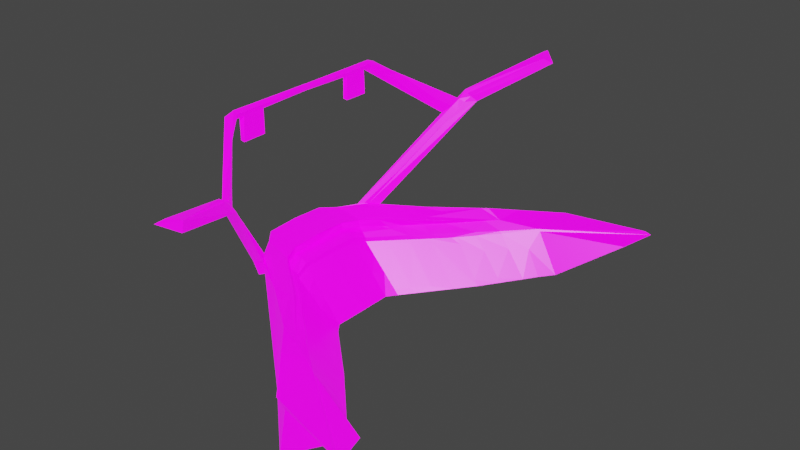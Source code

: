 # Source: spaceshipInside.blend  (saved by Blender 2.93.20; exported with 4.5.12 LTS)
import bpy
from mathutils import Matrix  # noqa: F401  (used for matrix-valued properties, if any)

bpy.ops.wm.read_factory_settings(use_empty=True)
scene = bpy.context.scene
scene.name = 'Scene'

# ---- collections
col_collection = bpy.data.collections.new('Collection'); scene.collection.children.link(col_collection)

# ---- images (referenced by path relative to the original .blend; pixels are not part of the script)
import os
ASSET_DIR = os.environ.get("B2B_ASSET_DIR", "")  # directory of the original .blend (textures are referenced by path, not embedded)
HERE = os.path.dirname(os.path.abspath(__file__))  # packed textures are extracted next to this script under _unpacked/

def load_image(name, relpath, width, height, colorspace="sRGB"):
    """Load a texture the original file referenced (path relative to the .blend, or extracted next to this script)."""
    p = next((c for c in (os.path.join(HERE, relpath), os.path.join(ASSET_DIR, relpath)) if relpath and os.path.exists(c)), "")
    if p:
        img = bpy.data.images.load(p, check_existing=True)
        img.name = name
    else:  # same state as the original file: an image datablock whose file is absent (Cycles renders it pink)
        img = bpy.data.images.new(name, width, height)
        img.source = "FILE"
        img.filepath = "//" + (relpath or name)
    img.colorspace_settings.name = colorspace
    return img
img_spaceship_diff_png = load_image('spaceship_diff.png', 'spaceship_diff.png', 1024, 1024, 'sRGB')
img_spaceship_emit_png = load_image('spaceship_emit.png', 'spaceship_emit.png', 1024, 1024, 'sRGB')

# ---- materials (node trees are filled in below, after node groups)
mat_material = bpy.data.materials.new('Material')
mat_material.alpha_threshold = 0.0
mat_material.use_transparent_shadow = False
mat_material.line_color = (0.0, 0.0, 0.0, 1.0)

# ---- material node trees
mat_material.use_nodes = True; mat_material.node_tree.nodes.clear()
_N = mat_material.node_tree.nodes; _L = mat_material.node_tree.links
n0 = _N.new('ShaderNodeOutputMaterial'); n0.name = 'Material Output'; n0.location = (300, 300)
n1 = _N.new('ShaderNodeBsdfPrincipled'); n1.name = 'Principled BSDF'; n1.location = (10, 300)
n1.distribution = 'GGX'
n1.subsurface_method = 'BURLEY'
n1.inputs[2].default_value = 0.4
n1.inputs[3].default_value = 1.45
n1.inputs[28].default_value = 1.0
n2 = _N.new('ShaderNodeTexImage'); n2.name = 'Image Texture'; n2.location = (-280, 220)
n2.image = img_spaceship_diff_png
n3 = _N.new('ShaderNodeTexImage'); n3.name = 'Image Texture.001'; n3.location = (-280, 280)
n3.image = img_spaceship_diff_png
n4 = _N.new('ShaderNodeTexImage'); n4.name = 'Image Texture.002'; n4.location = (-280, -60)
n4.image = img_spaceship_emit_png
_L.new(n1.outputs[0], n0.inputs[0])
_L.new(n3.outputs[0], n1.inputs[0])
_L.new(n4.outputs[0], n1.inputs[27])
n0.is_active_output = True

# ---- world
world_world = bpy.data.worlds.new('World'); scene.world = world_world
world_world.use_nodes = True; world_world.node_tree.nodes.clear()
_N = world_world.node_tree.nodes; _L = world_world.node_tree.links
n0 = _N.new('ShaderNodeOutputWorld'); n0.name = 'World Output'; n0.location = (300, 300)
n1 = _N.new('ShaderNodeBackground'); n1.name = 'Background'; n1.location = (10, 300)
n1.inputs[0].default_value = (0.05088, 0.05088, 0.05088, 1.0)
_L.new(n1.outputs[0], n0.inputs[0])
n0.is_active_output = True
world_world.color = (0.05088, 0.05088, 0.05088)
world_world.use_sun_shadow = False
world_world.sun_shadow_jitter_overblur = 0.0

# ---- meshes
me_cube = bpy.data.meshes.new('Cube')
me_cube.from_pydata([(0.988, 3.488, 0.8839), (4.769, 2.98, -3.38), (0.5345, 0.007444, 1.102), (4.262, 0.007444, -3.38), (-0.8829, 3.253, 1.349), (-0.2859, 3.253, -3.38), (-1.739, 0.007444, 1.498), (-1.739, 0.007444, -3.38), (12.38, 10.52, -2.337), (6.264, 9.881, -3.38), (7.12, 9.881, 1.278), (0.9071, 3.525, 0.2983), (-1.739, 0.007444, 0.9904), (15.85, 13.26, -0.1205), (10.72, 14.07, -3.38), (1.643, 3.253, -0.1574), (-1.739, 0.007444, 0.4643), (1.507, 0.007444, 0.2673), (10.46, 11.04, 0.3274), (16.15, 15.5, 0.2622), (10.72, 14.07, 0.4643), (0.4243, 0.0, 0.5367), (8.058, 9.881, 0.6894), (4.582, 6.5, 0.8728), (3.724, 7.262, 1.306), (-1.384, 2.291, -3.38), (0.5194, 2.291, 1.022), (-1.693, 2.291, 1.421), (4.244, 2.291, -3.38), (1.489, 2.291, 0.1812), (0.4808, 2.273, 0.5189), (0.5143, -0.194, -1.511), (1.703, 3.253, -0.4342), (1.558, 0.007444, -0.03106), (10.61, 11.04, 0.1857), (16.59, 15.55, 0.1116), (11.32, 14.07, -0.04381), (-1.138, 0.007444, -0.04381), (7.607, 9.881, 0.6622), (1.547, 2.291, -0.1206), (6.04, 7.139, -0.2537), (5.984, 7.208, 0.05842), (5.304, 7.407, 0.4914), (8.453, 9.428, 0.1328), (8.589, 9.398, -0.00466), (11.55, 9.664, -2.424), (9.748, 10.34, 0.1044), (6.339, 7.404, -0.2245), (8.659, 6.685, -2.892), (0.9948, 5.504, 1.332), (0.9068, 4.46, -3.38), (-0.7603, 3.253, 0.3782), (0.977, 4.801, 0.3791), (0.1568, 4.07, 0.3787), (0.2454, 4.761, 1.461), (-0.2566, 4.347, 1.163), (0.237, 5.688, 1.278), (0.4011, 5.455, 0.3251), (-0.419, 4.724, 0.3246), (3.916, 10.46, 8.333), (3.391, 10.53, 7.949), (6.927, 16.01, 10.36), (7.394, 16.52, 10.02), (6.392, 16.66, 10.55), (6.377, 17.37, 10.51), (3.147, 9.598, 7.403), (3.644, 10.04, 7.849), (4.237, 10.97, 8.665), (-0.3159, 5.94, 11.33), (-0.4011, 6.594, 11.08), (-0.09734, 5.978, 10.84), (-0.7434, 6.032, 10.56), (-0.2556, 0.0, 11.33), (-0.5171, -0.000406, 11.21), (-0.2368, -0.0002455, 10.9), (-0.8086, -0.01361, 10.65), (-0.1242, 5.337, 10.85), (-0.1457, 3.732, 10.86), (-0.3994, 5.448, 10.83), (-0.4254, 3.682, 10.84), (-0.1415, 5.423, 9.189), (-0.1629, 3.714, 9.199), (-0.4167, 5.429, 9.246), (-0.4426, 3.664, 9.256), (3.916, 11.14, 8.799), (5.049, 10.96, 8.29), (3.78, 10.84, 8.088), (3.871, 5.196, -0.344), (3.813, 5.231, -0.04946), (3.097, 5.448, 0.3949), (6.714, 4.833, -3.136), (4.952, 6.164, -0.299), (4.894, 6.216, 0.004274), (4.218, 6.424, 0.443), (2.764, 4.204, -0.3901), (2.705, 4.221, -0.1046), (1.976, 4.484, 0.3456), (6.662, 8.644, 0.5904), (7.218, 8.318, 0.09559), (10.11, 8.175, -2.658), (9.383, 7.43, -2.775), (4.769, 2.971, -3.38), (1.703, 3.253, -0.4342), (6.04, 7.139, -0.2537), (6.339, 7.404, -0.2245), (8.659, 6.685, -2.892), (3.871, 5.196, -0.344), (6.714, 4.833, -3.136), (4.952, 6.164, -0.299), (2.764, 4.204, -0.3901), (6.524, 4.652, -3.16), (7.49, 5.571, -3.039), (5.601, 3.772, -3.276), (7.319, 8.273, -0.1287), (9.745, 7.802, -2.716), (10.83, 8.919, -2.541), (7.314, 5.612, -2.849), (9.516, 7.847, -2.472), (8.364, 6.777, -2.553), (5.322, 3.815, -2.992), (4.422, 3.011, -3.047), (6.278, 4.685, -2.905), (8.114, 8.119, -0.9762), (10.43, 10.08, -0.8561), (9.342, 9.237, -0.8573), (7.025, 7.191, -1.013), (2.509, 3.182, -1.209), (2.223, 2.291, -0.9374), (0.6691, 3.448, 0.9633), (7.659, 9.493, 0.7105), (6.73, 9.58, 1.281), (4.367, 6.691, 0.9812), (-0.08071, 3.354, 1.15), (4.805, 8.096, 1.297), (3.972, 7.041, 1.181), (8.484, 11.47, 0.9697), (9.328, 10.49, 0.4979), (4.76, 7.719, 1.118), (-0.6902, 0.007444, 1.315), (-0.7415, 2.291, 1.249), (1.003, 2.28, 0.3804), (0.5057, 1.521, 0.5248), (0.4579, 0.6315, 0.5318), (0.9574, 0.007444, 0.4209), (2.357, 4.732, 0.3596), (3.428, 4.88, -0.06861), (2.289, 4.375, 0.2015), (1.494, 1.665, 0.2048), (1.307, 3.384, 0.09693), (1.003, 2.28, 0.3804), (0.9401, 0.6286, 0.4009), (0.9809, 1.57, 0.3793), (2.649, 4.741, 0.2424), (3.099, 2.291, -1.997), (3.46, 3.097, -2.123), (13.83, 14.88, 0.3487), (10.51, 11.6, 0.3528), (14.48, 14.63, 0.3033), (0.4647, 4.979, 1.423), (1.78, 6.795, 3.738), (3.567, 9.428, 6.844), (4.021, 10.13, 7.689), (4.548, 10.96, 8.522), (4.312, 10.55, 8.174), (2.566, 9.066, 7.875), (2.776, 9.183, 8.5), (0.1695, 6.869, 9.821), (0.5186, 6.954, 10.19), (0.6019, 7.265, 9.47), (0.8685, 7.299, 9.931), (-0.7762, 2.99, 10.61), (-0.1641, 2.976, 10.87), (-0.07714, 5.881, 11.13), (-0.1068, -0.0006622, 11.09), (-0.08455, 1.849, 11.12), (-0.04972, 3.356, 11.12), (-0.04743, 5.134, 11.14), (2.785, 4.994, 0.8784), (2.518, 5.069, 0.9722), (1.946, 5.198, 1.165), (3.212, 5.352, 0.8771), (2.047, 4.425, 0.8805), (4.461, 6.68, 0.4556), (5.546, 7.628, 0.5091), (5.582, 7.473, 0.82), (7.291, 9.218, 0.6363), (8.119, 9.128, 0.1227), (4.087, 2.291, -3.19), (2.071, 0.007444, -0.666), (1.995, 1.945, -0.6466), (2.159, 2.144, -0.8534), (1.939, 0.007444, -0.5033), (2.072, 2.291, -0.755), (1.859, 2.009, -0.4854), (1.685, 2.291, -0.2881), (1.549, 1.773, -0.1003), (1.679, 1.763, -0.2568), (1.867, 3.239, -0.5925), (1.767, 0.007444, -0.2895), (0.2387, 0.007444, 1.153), (0.2079, 2.291, 1.078), (-0.6046, 3.288, 1.28), (3.807, 7.188, 1.264), (2.613, 6.205, 1.289), (-1.33, 2.291, 1.355), (-1.286, 0.007444, 1.419), (0.3543, 2.288, 0.9572), (0.417, 0.0, 1.033), (5.544, 7.516, 0.7353), (3.134, 5.371, 0.8059), (4.507, 6.546, 0.7814), (1.962, 4.465, 0.791), (0.862, 3.525, 0.8005), (3.02, 4.165, -0.6505), (4.081, 5.152, -0.5672), (5.145, 6.119, -0.508), (2.231, 3.431, -0.7119), (6.671, 7.301, -0.6069), (1.104, 7.455, 10.32), (2.977, 9.454, 8.998), (-0.289, 3.293, 11.33), (-0.1547, 3.362, 10.86)], [], [(26, 200, 199, 2), (21, 207, 2, 199, 138, 205, 6, 12), (25, 28, 3, 7), (30, 206, 207, 21, 142, 141), (38, 10, 135, 20, 36), (1, 5, 50, 9, 8, 45, 115, 99, 114, 100, 48, 90), (177, 180, 23, 131, 178), (22, 136, 135, 10), (8, 9, 14, 13), (34, 8, 13, 35), (36, 20, 155, 19, 35), (5, 51, 53, 52, 50), (93, 92, 41, 42, 182), (39, 29, 147, 17, 33, 195), (25, 27, 4, 51, 5), (33, 17, 16, 37), (18, 19, 155, 157, 156), (11, 96, 211, 212), (29, 149, 151, 147), (17, 143, 21, 12, 16), (15, 148, 140, 29), (24, 202, 134, 137, 133), (16, 12, 6, 27, 25, 7, 37), (32, 15, 29, 39), (11, 212, 206, 30), (5, 1, 28, 25), (0, 128, 200, 26), (1, 154, 153, 187, 28), (3, 188, 191, 198, 33, 37, 7), (28, 187, 190, 189, 188, 3), (14, 36, 35, 13), (18, 34, 35, 19), (9, 38, 36, 14), (92, 91, 40, 41), (98, 186, 185, 97), (43, 44, 46, 34, 18), (22, 43, 18, 136), (44, 43, 186, 98, 113), (57, 58, 55, 56), (46, 123, 45, 8, 34), (47, 125, 122, 113), (50, 52, 49, 24, 133, 130, 10, 38, 9), (53, 54, 55, 58), (54, 53, 51, 4), (52, 53, 58, 57), (49, 52, 57, 56), (55, 54, 66, 65), (60, 84, 86, 56, 55, 65), (60, 59, 67, 61, 63, 84), (56, 86, 85, 49), (61, 62, 64, 63), (67, 162, 85, 62, 61), (85, 86, 64, 62), (86, 84, 63, 64), (66, 59, 219, 165), (69, 71, 170, 75, 73), (59, 60, 69, 68, 218, 219), (65, 66, 165, 164), (60, 65, 164, 168, 166, 71, 69), (75, 74, 173, 72, 73), (68, 69, 73, 72, 220), (71, 70, 76, 78, 79, 77, 221, 171, 170), (70, 172, 176, 175, 221, 77, 76), (81, 83, 82, 80), (79, 78, 82, 83), (76, 77, 81, 80), (77, 79, 83, 81), (78, 76, 80, 82), (49, 85, 162, 163, 161, 160, 159, 158), (95, 94, 87, 88, 145), (96, 146, 152, 144), (88, 87, 91, 92), (89, 88, 92, 93), (11, 148, 146, 96), (15, 32, 94, 95), (41, 98, 97, 183, 42), (102, 120, 119, 213, 216), (106, 214, 215, 108), (109, 213, 214, 106), (113, 98, 41, 40, 47), (113, 122, 124, 44), (44, 124, 123, 46), (115, 117, 114, 99), (121, 119, 112, 110), (119, 120, 101, 112), (116, 121, 110, 107, 111), (117, 118, 48, 100, 114), (124, 122, 117, 115), (123, 124, 115, 45), (122, 125, 118, 117), (127, 126, 197, 194, 192), (130, 129, 22, 10), (129, 131, 23, 184), (178, 131, 134, 179), (133, 137, 134, 131, 129, 130), (132, 179, 134, 202, 203, 201), (135, 136, 18, 156, 20), (139, 132, 201, 204), (138, 139, 204, 205), (30, 149, 148, 11), (147, 151, 150, 143, 17), (143, 150, 142, 21), (142, 150, 151, 141), (141, 151, 149, 30), (146, 148, 15, 95), (144, 152, 145, 88, 89), (145, 152, 146, 95), (153, 154, 126, 127), (156, 157, 155, 20), (158, 159, 160, 161, 66, 54), (161, 163, 59, 66), (59, 163, 162, 67), (164, 165, 169, 168), (166, 167, 70, 71), (168, 169, 167, 166), (170, 171, 74, 75), (173, 174, 175, 220, 72), (128, 178, 179, 132), (0, 181, 177, 178, 128), (180, 209, 210, 23), (181, 211, 209, 180, 177), (23, 210, 208, 184), (184, 208, 185, 22, 129), (185, 186, 43, 22), (188, 189, 190, 187, 153, 127, 192, 193, 191), (191, 193, 192, 194, 196, 198), (195, 196, 194, 39), (194, 197, 32, 39), (198, 196, 195, 33), (200, 128, 132, 139), (199, 200, 139, 138), (201, 203, 202, 24, 49, 158, 54, 4), (204, 201, 4, 27), (205, 204, 27, 6), (207, 206, 26, 2), (212, 211, 181, 0), (206, 212, 0, 26), (185, 208, 183, 97), (210, 209, 89, 93, 182), (208, 210, 182, 42, 183), (209, 211, 96, 144, 89), (215, 217, 104, 103, 108), (214, 213, 119, 121), (216, 213, 109, 102), (215, 214, 121, 116), (217, 215, 116, 111, 105), (169, 218, 68, 172, 70, 167), (165, 219, 218, 169), (220, 175, 176, 172, 68), (221, 175, 174, 173, 74, 171)])
_uv = me_cube.uv_layers.new(name='UVMap')
_uv.uv.foreach_set('vector', [0.5544, 0.3349, 0.5546, 0.3454, 0.5141, 0.3456, 0.5138, 0.3359, 0.5806, 0.75, 0.6196, 0.75, 0.625, 0.75, 0.625, 0.7825, 0.625, 0.8847, 0.625, 0.9502, 0.625, 1.0, 0.5806, 1.0, 0.125, 0.6205, 0.375, 0.6205, 0.375, 0.75, 0.125, 0.75, 0.5742, 0.2996, 0.5748, 0.327, 0.5084, 0.3273, 0.5096, 0.2991, 0.5274, 0.2993, 0.5528, 0.2995, 0.04956, 0.03304, 0.0, 0.0, 0.1987, 0.0947, 0.5246, 0.25, 0.5048, 0.25, 0.375, 0.5, 0.125, 0.5, 0.125, 0.5, 0.125, 0.5, 0.375, 0.5, 0.375, 0.5, 0.375, 0.5, 0.375, 0.5, 0.375, 0.5, 0.375, 0.5, 0.375, 0.5, 0.375, 0.5, 0.612, 0.3139, 0.6228, 0.309, 0.6574, 0.2932, 0.6613, 0.3052, 0.613, 0.3264, 0.7566, 0.2468, 0.7983, 0.1986, 0.8843, 0.1986, 0.8141, 0.2491, 0.375, 0.5, 0.125, 0.5, 0.125, 0.5, 0.375, 0.5, 0.8393, 0.1135, 0.8316, -0.002303, 0.9414, 0.001669, 1.003, 0.001466, 0.5048, 0.25, 0.5246, 0.25, 0.5246, 0.3929, 0.5246, 0.5, 0.5048, 0.5, 0.375, 0.25, 0.5737, 0.25, 0.5741, 0.25, 0.5745, 0.25, 0.375, 0.25, 0.6907, 0.2622, 0.6911, 0.2246, 0.7181, 0.2136, 0.715, 0.2533, 0.697, 0.2599, 0.5879, 0.2332, 0.5895, 0.2611, 0.5667, 0.2606, 0.5063, 0.2594, 0.5064, 0.2342, 0.5694, 0.2334, 0.375, 0.1295, 0.625, 0.1295, 0.625, 0.25, 0.5737, 0.25, 0.375, 0.25, 0.5048, 0.75, 0.5246, 0.75, 0.5246, 1.0, 0.5048, 1.0, 0.8326, 0.151, 0.9995, 0.03109, 0.9994, 0.07135, 0.9753, 0.06319, 0.8635, 0.1462, 0.6166, 0.2921, 0.6363, 0.2843, 0.6424, 0.2981, 0.6183, 0.3099, 0.5761, 0.261, 0.5758, 0.2836, 0.5545, 0.2841, 0.5569, 0.2617, 0.5246, 0.75, 0.5565, 0.75, 0.5806, 0.75, 0.5806, 1.0, 0.5246, 1.0, 0.623, 0.2533, 0.6256, 0.2713, 0.5769, 0.2833, 0.5785, 0.2627, 0.6639, 0.344, 0.6633, 0.339, 0.662, 0.3293, 0.692, 0.3107, 0.7101, 0.3139, 0.5246, 0.0, 0.5806, 0.0, 0.625, 0.0, 0.625, 0.1295, 0.375, 0.1295, 0.375, 0.0, 0.5048, 0.0, 0.6337, 0.2195, 0.6334, 0.2517, 0.5895, 0.2611, 0.5879, 0.2332, 0.632, 0.2866, 0.6342, 0.3024, 0.5759, 0.3256, 0.5752, 0.3, 0.125, 0.5, 0.375, 0.5, 0.375, 0.6205, 0.125, 0.6205, 0.5753, 0.3337, 0.5752, 0.3448, 0.5543, 0.3447, 0.5543, 0.3341, 0.5865, 0.003038, 0.5884, 0.09639, 0.5687, 0.09754, 0.5675, 0.0185, 0.5673, 0.005889, 0.375, 0.75, 0.4802, 0.75, 0.4865, 0.75, 0.4948, 0.75, 0.5048, 0.75, 0.5048, 1.0, 0.375, 1.0, 0.5673, 0.005889, 0.5675, 0.0185, 0.5656, 0.1732, 0.5602, 0.1869, 0.5048, 0.1861, 0.5027, -0.001872, 0.375, 0.25, 0.5048, 0.25, 0.5048, 0.5, 0.375, 0.5, 0.8353, 0.1492, 0.8343, 0.1216, 1.001, -0.01458, 0.9997, 0.03947, 0.375, 0.25, 0.04956, 0.03304, 0.5048, 0.25, 0.375, 0.25, 0.7144, 0.2181, 0.7136, 0.186, 0.7441, 0.1747, 0.7451, 0.2069, 0.7087, 0.2209, 0.7361, 0.2118, 0.7318, 0.2519, 0.7134, 0.258, 0.7914, 0.1771, 0.7882, 0.1497, 0.8083, 0.1348, 0.8233, 0.1237, 0.8284, 0.1532, 0.7531, 0.2457, 0.7463, 0.2093, 0.8294, 0.1551, 0.7935, 0.1978, 0.7882, 0.1497, 0.7914, 0.1771, 0.7851, 0.1811, 0.7683, 0.192, 0.7662, 0.1622, 0.5745, 0.25, 0.5741, 0.25, 0.625, 0.25, 0.625, 0.25, 0.8193, 0.1303, 0.8166, 0.08189, 0.8121, 0.002798, 0.8316, -0.002303, 0.8393, 0.1135, 0.7254, 0.175, 0.7244, 0.1157, 0.752, 0.1033, 0.7502, 0.1608, 0.375, 0.25, 0.5745, 0.25, 0.625, 0.25, 0.625, 0.25, 0.625, 0.25, 0.625, 0.25, 0.625, 0.25, 0.592, 0.25, 0.375, 0.25, 0.5741, 0.25, 0.625, 0.25, 0.625, 0.25, 0.5741, 0.25, 0.625, 0.25, 0.5741, 0.25, 0.5737, 0.25, 0.625, 0.25, 0.5745, 0.25, 0.5741, 0.25, 0.5741, 0.25, 0.5745, 0.25, 0.625, 0.25, 0.5745, 0.25, 0.5745, 0.25, 0.625, 0.25, 0.6392, 0.3645, 0.6416, 0.3582, 0.8357, 0.7005, 0.8208, 0.6904, 0.625, 0.25, 0.625, 0.25, 0.625, 0.25, 0.625, 0.25, 0.625, 0.25, 0.625, 0.25, 0.625, 0.25, 0.625, 0.25, 0.625, 0.25, 0.625, 0.25, 0.625, 0.25, 0.625, 0.25, 0.625, 0.25, 0.625, 0.25, 0.625, 0.25, 0.625, 0.25, 0.5822, 0.3947, 0.6032, 0.3823, 0.6032, 0.3823, 0.5822, 0.3947, 0.8799, 0.7702, 0.8936, 0.7558, 0.9157, 0.7324, 0.9983, 0.8047, 1.002, 0.8915, 0.625, 0.25, 0.625, 0.25, 0.625, 0.25, 0.625, 0.25, 0.625, 0.25, 0.625, 0.25, 0.625, 0.25, 0.625, 0.25, 0.842, 0.7197, 0.8538, 0.744, 0.8171, 0.7718, 0.8089, 0.745, 0.625, 0.25, 0.625, 0.25, 0.625, 0.25, 0.625, 0.25, 0.625, 0.25, 0.625, 0.25, 0.625, 0.25, 0.625, 0.25, 0.625, 0.25, 0.625, 0.25, 0.625, 0.25, 0.8223, 0.6925, 0.8429, 0.7171, 0.8091, 0.7405, 0.8014, 0.7103, 0.625, 0.25, 0.625, 0.25, 0.625, 0.25, 0.625, 0.25, 0.625, 0.25, 0.625, 0.25, 0.625, 0.25, 0.625, 0.25, 0.625, 0.25, 0.625, 0.25, 0.625, 0.25, 0.625, 0.25, 0.625, 0.25, 0.625, 0.25, 0.625, 0.25, 0.625, 0.25, 0.625, 0.25, 0.6789, 0.8191, 0.6806, 0.8356, 0.6804, 0.8356, 0.6676, 0.8355, 0.5907, 0.8394, 0.5302, 0.8399, 0.5278, 0.8406, 0.5254, 0.8414, 0.5949, 0.8249, 0.682, 0.8401, 0.6867, 0.8581, 0.6636, 0.8544, 0.6119, 0.8512, 0.5873, 0.8283, 0.5962, 0.8288, 0.6697, 0.8289, 0.625, 0.25, 0.625, 0.25, 0.625, 0.25, 0.625, 0.25, 0.625, 0.25, 0.625, 0.25, 0.625, 0.25, 0.625, 0.25, 0.6697, 0.8289, 0.5962, 0.8288, 0.5935, 0.7241, 0.6659, 0.7236, 0.625, 0.25, 0.625, 0.25, 0.625, 0.25, 0.625, 0.25, 0.625, 0.25, 0.625, 0.25, 0.625, 0.25, 0.625, 0.25, 0.658, 0.3472, 0.9157, 0.7324, 0.8936, 0.7558, 0.8743, 0.7313, 0.8531, 0.6977, 0.8241, 0.6485, 0.719, 0.4791, 0.6466, 0.356, 0.6525, 0.2408, 0.6525, 0.2086, 0.6834, 0.1971, 0.6838, 0.2293, 0.6729, 0.2333, 0.6418, 0.28, 0.6402, 0.2693, 0.6494, 0.2676, 0.6489, 0.2774, 0.6838, 0.2293, 0.6834, 0.1971, 0.7136, 0.186, 0.7144, 0.2181, 0.6666, 0.271, 0.6643, 0.2355, 0.6911, 0.2246, 0.6907, 0.2622, 0.6181, 0.2886, 0.6148, 0.2748, 0.6402, 0.2693, 0.6418, 0.28, 0.6225, 0.2518, 0.6228, 0.2195, 0.6525, 0.2086, 0.6525, 0.2408, 0.6711, 0.2333, 0.7087, 0.2209, 0.7134, 0.258, 0.6807, 0.2688, 0.6736, 0.2711, 0.591, 0.2217, 0.587, 0.02778, 0.6157, 0.01819, 0.6174, 0.1937, 0.5964, 0.1985, 0.6453, 0.2043, 0.6455, 0.1868, 0.673, 0.1798, 0.6723, 0.1956, 0.6175, 0.2132, 0.6174, 0.1937, 0.6455, 0.1868, 0.6453, 0.2043, 0.7662, 0.1622, 0.7683, 0.192, 0.7451, 0.2069, 0.7441, 0.1747, 0.7492, 0.1718, 0.7502, 0.1608, 0.752, 0.1033, 0.7848, 0.09316, 0.7823, 0.1425, 0.7823, 0.1425, 0.7848, 0.09316, 0.8166, 0.08189, 0.8193, 0.1303, 0.7896, -0.004314, 0.7553, 0.001619, 0.7558, -0.01498, 0.7671, -0.01143, 0.6475, 0.003069, 0.6157, 0.01819, 0.6156, 0.0007543, 0.6481, -0.0003844, 0.6157, 0.01746, 0.587, 0.02778, 0.5865, 0.001285, 0.6155, 0.0007012, 0.6809, -0.0004022, 0.6475, 0.009733, 0.6478, -0.001485, 0.6542, -0.006571, 0.6679, -0.01001, 0.7553, 0.001619, 0.7225, -0.0001139, 0.7221, -0.02565, 0.7446, -0.01854, 0.7558, -0.01498, 0.7848, 0.09316, 0.752, 0.1033, 0.7553, 0.001619, 0.7896, -0.004314, 0.8166, 0.08189, 0.7848, 0.09316, 0.7896, -0.004314, 0.8121, 0.002798, 0.752, 0.1033, 0.7244, 0.1157, 0.7225, -0.0001139, 0.7553, 0.001619, 0.5697, 0.1677, 0.5898, 0.1642, 0.5907, 0.21, 0.5704, 0.2107, 0.5699, 0.1798, 0.7923, 0.2604, 0.7396, 0.2625, 0.7519, 0.2502, 0.809, 0.2496, 0.741, 0.2551, 0.659, 0.3059, 0.6574, 0.2932, 0.6846, 0.2809, 0.613, 0.3264, 0.6613, 0.3052, 0.6685, 0.3273, 0.6143, 0.3527, 0.7101, 0.3139, 0.692, 0.3107, 0.662, 0.3293, 0.6576, 0.3133, 0.7396, 0.2625, 0.7923, 0.2604, 0.5601, 0.3781, 0.6143, 0.3527, 0.6685, 0.3273, 0.6715, 0.3365, 0.6386, 0.3519, 0.5569, 0.3994, 0.8843, 0.1986, 0.7983, 0.1986, 0.8354, 0.1556, 0.8658, 0.1482, 0.9994, 0.1157, 0.5545, 0.3771, 0.5749, 0.3707, 0.5747, 0.3889, 0.5547, 0.3971, 0.5151, 0.3763, 0.5549, 0.3774, 0.5552, 0.3972, 0.5158, 0.396, 0.5757, 0.2992, 0.5758, 0.2836, 0.6148, 0.2748, 0.6181, 0.2886, 0.5569, 0.2617, 0.5545, 0.2841, 0.5261, 0.2854, 0.5074, 0.2847, 0.506, 0.2637, 0.5074, 0.2847, 0.5261, 0.2854, 0.5269, 0.3002, 0.5084, 0.3006, 0.5269, 0.3002, 0.5261, 0.2854, 0.5545, 0.2841, 0.5533, 0.2997, 0.5533, 0.2997, 0.5545, 0.2841, 0.5758, 0.2836, 0.5757, 0.2992, 0.6402, 0.2693, 0.6148, 0.2748, 0.6105, 0.2574, 0.6368, 0.2467, 0.6489, 0.2774, 0.6494, 0.2676, 0.6547, 0.2394, 0.6643, 0.2355, 0.6666, 0.271, 0.6547, 0.2394, 0.6494, 0.2676, 0.6402, 0.2693, 0.6368, 0.2467, 0.5687, 0.09754, 0.5884, 0.09639, 0.5898, 0.1642, 0.5697, 0.1677, 0.8635, 0.1462, 0.9753, 0.06319, 0.9994, 0.07135, 0.9993, 0.1251, 0.6466, 0.356, 0.719, 0.4791, 0.8241, 0.6485, 0.8551, 0.6977, 0.8378, 0.7004, 0.6419, 0.3596, 0.8548, 0.6977, 0.8743, 0.7313, 0.8538, 0.744, 0.8367, 0.7008, 0.8538, 0.744, 0.8743, 0.7313, 0.8936, 0.7558, 0.8799, 0.7702, 0.8016, 0.7105, 0.8091, 0.7405, 0.7347, 0.7919, 0.7322, 0.7676, 0.7172, 0.7806, 0.721, 0.8014, 0.6806, 0.8356, 0.6789, 0.8191, 0.7322, 0.7676, 0.7347, 0.7919, 0.721, 0.8014, 0.7172, 0.7806, 0.594, 0.8071, 0.5254, 0.8414, 0.5067, 0.8471, 0.5056, 0.8134, 0.5062, 0.8432, 0.557, 0.8483, 0.5992, 0.8502, 0.6067, 0.8688, 0.5053, 0.8681, 0.5647, 0.3476, 0.613, 0.3264, 0.6143, 0.3527, 0.5601, 0.3781, 0.5666, 0.3346, 0.5949, 0.3217, 0.612, 0.3139, 0.613, 0.3264, 0.5647, 0.3476, 0.6684, 0.2889, 0.6661, 0.2863, 0.6948, 0.2721, 0.6992, 0.2741, 0.6436, 0.3008, 0.6424, 0.2981, 0.6661, 0.2863, 0.6684, 0.2889, 0.6589, 0.2935, 0.6992, 0.2741, 0.6948, 0.2721, 0.71, 0.2628, 0.7132, 0.2644, 0.7132, 0.2644, 0.71, 0.2628, 0.7342, 0.2456, 0.7478, 0.2402, 0.7422, 0.2441, 0.7318, 0.2519, 0.7361, 0.2118, 0.7463, 0.2085, 0.7531, 0.2449, 0.5048, 0.1861, 0.5602, 0.1869, 0.5656, 0.1732, 0.5675, 0.0185, 0.5687, 0.09754, 0.5697, 0.1677, 0.5699, 0.1798, 0.5621, 0.1977, 0.5049, 0.1974, 0.5049, 0.1974, 0.5621, 0.1977, 0.5699, 0.1798, 0.5704, 0.2107, 0.5553, 0.2132, 0.5051, 0.2122, 0.5558, 0.2237, 0.5553, 0.2132, 0.5704, 0.2107, 0.5705, 0.2218, 0.5704, 0.2107, 0.5907, 0.21, 0.591, 0.2217, 0.5705, 0.2218, 0.5051, 0.2122, 0.5553, 0.2132, 0.5558, 0.2237, 0.5053, 0.2301, 0.5543, 0.3447, 0.5752, 0.3448, 0.5749, 0.3707, 0.5545, 0.3771, 0.5141, 0.3456, 0.5546, 0.3454, 0.5549, 0.3774, 0.5151, 0.3763, 0.5569, 0.3994, 0.6386, 0.3519, 0.6715, 0.3365, 0.673, 0.3412, 0.6032, 0.3823, 0.5884, 0.3911, 0.5822, 0.3947, 0.5552, 0.4107, 0.5547, 0.3971, 0.5747, 0.3889, 0.5745, 0.3985, 0.5547, 0.4094, 0.5158, 0.396, 0.5552, 0.3972, 0.5553, 0.4094, 0.5163, 0.4109, 0.5084, 0.3273, 0.5748, 0.327, 0.5749, 0.331, 0.5082, 0.3312, 0.6183, 0.3099, 0.6424, 0.2981, 0.6436, 0.3008, 0.6186, 0.3129, 0.5759, 0.3256, 0.6342, 0.3024, 0.6346, 0.305, 0.576, 0.3294, 0.7342, 0.2456, 0.71, 0.2628, 0.7016, 0.2585, 0.7224, 0.2502, 0.6948, 0.2721, 0.6661, 0.2863, 0.6568, 0.2762, 0.6769, 0.2682, 0.6821, 0.2662, 0.71, 0.2628, 0.6948, 0.2721, 0.6821, 0.2662, 0.697, 0.2603, 0.7016, 0.2585, 0.6661, 0.2863, 0.6424, 0.2981, 0.6363, 0.2843, 0.6422, 0.282, 0.6568, 0.2762, 0.673, 0.1798, 0.7249, 0.1555, 0.7254, 0.1845, 0.6996, 0.1869, 0.6723, 0.1956, 0.6455, 0.1868, 0.6174, 0.1937, 0.6157, 0.01819, 0.6475, 0.01289, 0.5964, 0.1985, 0.6174, 0.1937, 0.6175, 0.2132, 0.591, 0.2217, 0.673, 0.1798, 0.6455, 0.1868, 0.6475, 0.01289, 0.6807, 0.001905, 0.7249, 0.1555, 0.673, 0.1798, 0.6807, 0.002051, 0.6813, -0.008115, 0.7221, -0.01791, 0.7361, 0.8005, 0.7438, 0.8273, 0.6883, 0.8694, 0.687, 0.8577, 0.685, 0.8395, 0.7227, 0.8107, 0.8089, 0.745, 0.8171, 0.7718, 0.7438, 0.8273, 0.7361, 0.8005, 0.6067, 0.8688, 0.5992, 0.8502, 0.6617, 0.8544, 0.687, 0.8577, 0.6883, 0.8694, 0.5873, 0.8283, 0.6119, 0.8512, 0.557, 0.8483, 0.5062, 0.8432, 0.507, 0.8236, 0.5781, 0.8278])
me_cube.materials.append(mat_material)
me_cube.use_remesh_preserve_volume = False
me_cube.use_remesh_preserve_attributes = False
me_cube.use_mirror_vertex_groups = False
me_cube.update()

# ---- objects
ob_cube = bpy.data.objects.new('Cube', me_cube)

# ---- transforms, parenting, visibility, modifiers, constraints
ob_cube.location = (0.0, 0.0, 0.0)
ob_cube.lock_rotations_4d = False
ob_cube.empty_display_type = 'ARROWS'
ob_cube.lineart.crease_threshold = 0.0
_m = ob_cube.modifiers.new('Mirror', 'MIRROR')
_m.use_axis = (False, True, False)
_m.use_clip = True
_m.merge_threshold = 0.015
_m.bisect_threshold = 0.0

# ---- collection membership
col_collection.objects.link(ob_cube)

# ---- scene / render settings (as saved in the file)
scene.frame_start = 1; scene.frame_end = 250; scene.frame_set(0)
scene.render.engine = 'BLENDER_EEVEE_NEXT'
scene.cycles.use_denoising = False
scene.cycles.samples = 128
scene.cycles.sampling_pattern = 'TABULATED_SOBOL'
scene.cycles.use_adaptive_sampling = False
scene.cycles.use_light_tree = False
scene.view_settings.view_transform = 'Filmic'
bpy.context.view_layer.update()

# ---- added for rendering (the .blend has no active camera and no usable light): camera, sun
cam_auto = bpy.data.cameras.new('AutoCamera')
cam_auto.lens = 50.0
cam_auto.sensor_width = 36.0
cam_auto.clip_end = 1000.0
ob_auto_camera = bpy.data.objects.new('AutoCamera', cam_auto)
scene.collection.objects.link(ob_auto_camera)
ob_auto_camera.location = (46.2415, -46.5784, 35.0297)
ob_auto_camera.rotation_euler = (1.09748, -7.21219e-08, 0.694738)
scene.camera = ob_auto_camera
light_auto_sun = bpy.data.lights.new('AutoSun', 'SUN')
light_auto_sun.energy = 3.0
light_auto_sun.angle = 0.0523599
ob_auto_sun = bpy.data.objects.new('AutoSun', light_auto_sun)
scene.collection.objects.link(ob_auto_sun)
ob_auto_sun.rotation_euler = (0.872665, 0.174533, 0.523599)
bpy.context.view_layer.update()
